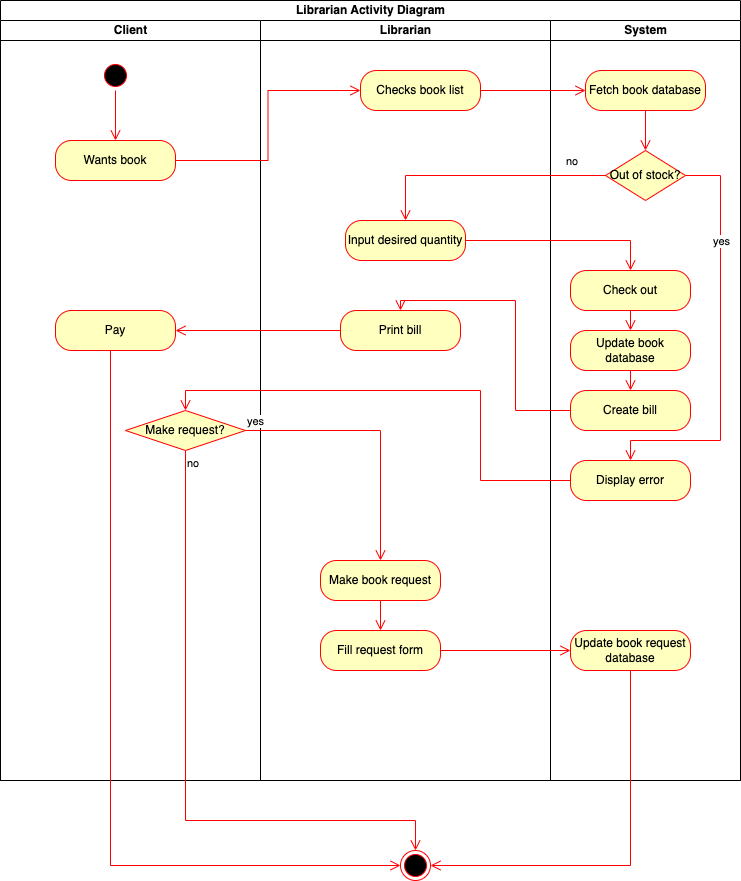

The diagram above was exported from draw.io. Its source (the exported page's mxGraphModel, read from the mxfile embedded in the PNG):
<mxGraphModel dx="1201" dy="1639" grid="1" gridSize="10" guides="1" tooltips="1" connect="1" arrows="1" fold="1" page="1" pageScale="1" pageWidth="850" pageHeight="1100" math="0" shadow="0">
  <root>
    <mxCell id="0" />
    <mxCell id="1" parent="0" />
    <mxCell id="-D2KeoUlWX_ZGyWNnqff-1" value="Librarian Activity Diagram" style="swimlane;childLayout=stackLayout;resizeParent=1;resizeParentMax=0;startSize=20;html=1;" vertex="1" parent="1">
      <mxGeometry x="240.00000000000045" y="-30" width="740" height="780" as="geometry" />
    </mxCell>
    <mxCell id="-D2KeoUlWX_ZGyWNnqff-2" value="Client" style="swimlane;startSize=20;html=1;" vertex="1" parent="-D2KeoUlWX_ZGyWNnqff-1">
      <mxGeometry y="20" width="260" height="760" as="geometry" />
    </mxCell>
    <mxCell id="-D2KeoUlWX_ZGyWNnqff-5" value="Wants book" style="rounded=1;whiteSpace=wrap;html=1;arcSize=40;fontColor=#000000;fillColor=#ffffc0;strokeColor=#ff0000;" vertex="1" parent="-D2KeoUlWX_ZGyWNnqff-2">
      <mxGeometry x="54.999999999999545" y="120" width="120" height="40" as="geometry" />
    </mxCell>
    <mxCell id="-D2KeoUlWX_ZGyWNnqff-9" value="" style="ellipse;html=1;shape=startState;fillColor=#000000;strokeColor=#ff0000;" vertex="1" parent="-D2KeoUlWX_ZGyWNnqff-2">
      <mxGeometry x="99.99999999999955" y="40" width="30" height="30" as="geometry" />
    </mxCell>
    <mxCell id="-D2KeoUlWX_ZGyWNnqff-10" value="" style="edgeStyle=orthogonalEdgeStyle;html=1;verticalAlign=bottom;endArrow=open;endSize=8;strokeColor=#ff0000;rounded=0;entryX=0.5;entryY=0;entryDx=0;entryDy=0;" edge="1" source="-D2KeoUlWX_ZGyWNnqff-9" parent="-D2KeoUlWX_ZGyWNnqff-2" target="-D2KeoUlWX_ZGyWNnqff-5">
      <mxGeometry relative="1" as="geometry">
        <mxPoint x="334.99999999999955" y="180" as="targetPoint" />
      </mxGeometry>
    </mxCell>
    <mxCell id="-D2KeoUlWX_ZGyWNnqff-27" value="Pay" style="rounded=1;whiteSpace=wrap;html=1;arcSize=40;fontColor=#000000;fillColor=#ffffc0;strokeColor=#ff0000;" vertex="1" parent="-D2KeoUlWX_ZGyWNnqff-2">
      <mxGeometry x="54.999999999999545" y="290" width="120" height="40" as="geometry" />
    </mxCell>
    <mxCell id="-D2KeoUlWX_ZGyWNnqff-39" value="Make request?" style="rhombus;whiteSpace=wrap;html=1;fontColor=#000000;fillColor=#ffffc0;strokeColor=#ff0000;" vertex="1" parent="-D2KeoUlWX_ZGyWNnqff-2">
      <mxGeometry x="125" y="390" width="120" height="40" as="geometry" />
    </mxCell>
    <mxCell id="-D2KeoUlWX_ZGyWNnqff-3" value="Librarian" style="swimlane;startSize=20;html=1;" vertex="1" parent="-D2KeoUlWX_ZGyWNnqff-1">
      <mxGeometry x="260" y="20" width="290" height="760" as="geometry" />
    </mxCell>
    <mxCell id="-D2KeoUlWX_ZGyWNnqff-7" value="Checks book list" style="rounded=1;whiteSpace=wrap;html=1;arcSize=40;fontColor=#000000;fillColor=#ffffc0;strokeColor=#ff0000;" vertex="1" parent="-D2KeoUlWX_ZGyWNnqff-3">
      <mxGeometry x="99.99999999999955" y="50" width="120" height="40" as="geometry" />
    </mxCell>
    <mxCell id="-D2KeoUlWX_ZGyWNnqff-16" value="Input desired quantity" style="rounded=1;whiteSpace=wrap;html=1;arcSize=40;fontColor=#000000;fillColor=#ffffc0;strokeColor=#ff0000;" vertex="1" parent="-D2KeoUlWX_ZGyWNnqff-3">
      <mxGeometry x="84.99999999999955" y="200" width="120" height="40" as="geometry" />
    </mxCell>
    <mxCell id="-D2KeoUlWX_ZGyWNnqff-23" value="Print bill" style="rounded=1;whiteSpace=wrap;html=1;arcSize=40;fontColor=#000000;fillColor=#ffffc0;strokeColor=#ff0000;" vertex="1" parent="-D2KeoUlWX_ZGyWNnqff-3">
      <mxGeometry x="79.99999999999955" y="290" width="120" height="40" as="geometry" />
    </mxCell>
    <mxCell id="-D2KeoUlWX_ZGyWNnqff-29" value="Make book request" style="rounded=1;whiteSpace=wrap;html=1;arcSize=40;fontColor=#000000;fillColor=#ffffc0;strokeColor=#ff0000;" vertex="1" parent="-D2KeoUlWX_ZGyWNnqff-3">
      <mxGeometry x="59.999999999999545" y="540" width="120" height="40" as="geometry" />
    </mxCell>
    <mxCell id="-D2KeoUlWX_ZGyWNnqff-30" value="" style="edgeStyle=orthogonalEdgeStyle;html=1;verticalAlign=bottom;endArrow=open;endSize=8;strokeColor=#ff0000;rounded=0;entryX=0.5;entryY=0;entryDx=0;entryDy=0;" edge="1" source="-D2KeoUlWX_ZGyWNnqff-29" parent="-D2KeoUlWX_ZGyWNnqff-3" target="-D2KeoUlWX_ZGyWNnqff-31">
      <mxGeometry relative="1" as="geometry">
        <mxPoint x="119.99999999999955" y="530" as="targetPoint" />
      </mxGeometry>
    </mxCell>
    <mxCell id="-D2KeoUlWX_ZGyWNnqff-31" value="Fill request form" style="rounded=1;whiteSpace=wrap;html=1;arcSize=40;fontColor=#000000;fillColor=#ffffc0;strokeColor=#ff0000;" vertex="1" parent="-D2KeoUlWX_ZGyWNnqff-3">
      <mxGeometry x="59.999999999999545" y="610" width="120" height="40" as="geometry" />
    </mxCell>
    <mxCell id="-D2KeoUlWX_ZGyWNnqff-4" value="System" style="swimlane;startSize=20;html=1;" vertex="1" parent="-D2KeoUlWX_ZGyWNnqff-1">
      <mxGeometry x="550" y="20" width="190" height="760" as="geometry" />
    </mxCell>
    <mxCell id="-D2KeoUlWX_ZGyWNnqff-11" value="Fetch book database" style="rounded=1;whiteSpace=wrap;html=1;arcSize=40;fontColor=#000000;fillColor=#ffffc0;strokeColor=#ff0000;" vertex="1" parent="-D2KeoUlWX_ZGyWNnqff-4">
      <mxGeometry x="34.999999999999545" y="50" width="120" height="40" as="geometry" />
    </mxCell>
    <mxCell id="-D2KeoUlWX_ZGyWNnqff-12" value="" style="edgeStyle=orthogonalEdgeStyle;html=1;verticalAlign=bottom;endArrow=open;endSize=8;strokeColor=#ff0000;rounded=0;entryX=0.5;entryY=0;entryDx=0;entryDy=0;" edge="1" source="-D2KeoUlWX_ZGyWNnqff-11" parent="-D2KeoUlWX_ZGyWNnqff-4" target="-D2KeoUlWX_ZGyWNnqff-13">
      <mxGeometry relative="1" as="geometry">
        <mxPoint x="94.99999999999955" y="170" as="targetPoint" />
      </mxGeometry>
    </mxCell>
    <mxCell id="-D2KeoUlWX_ZGyWNnqff-13" value="Out of stock?" style="rhombus;whiteSpace=wrap;html=1;fontColor=#000000;fillColor=#ffffc0;strokeColor=#ff0000;" vertex="1" parent="-D2KeoUlWX_ZGyWNnqff-4">
      <mxGeometry x="55" y="130" width="80" height="50" as="geometry" />
    </mxCell>
    <mxCell id="-D2KeoUlWX_ZGyWNnqff-19" value="Check out" style="rounded=1;whiteSpace=wrap;html=1;arcSize=40;fontColor=#000000;fillColor=#ffffc0;strokeColor=#ff0000;" vertex="1" parent="-D2KeoUlWX_ZGyWNnqff-4">
      <mxGeometry x="19.999999999999545" y="250" width="120" height="40" as="geometry" />
    </mxCell>
    <mxCell id="-D2KeoUlWX_ZGyWNnqff-21" value="Update book database" style="rounded=1;whiteSpace=wrap;html=1;arcSize=40;fontColor=#000000;fillColor=#ffffc0;strokeColor=#ff0000;" vertex="1" parent="-D2KeoUlWX_ZGyWNnqff-4">
      <mxGeometry x="19.999999999999545" y="310" width="120" height="40" as="geometry" />
    </mxCell>
    <mxCell id="-D2KeoUlWX_ZGyWNnqff-22" value="" style="edgeStyle=orthogonalEdgeStyle;html=1;verticalAlign=bottom;endArrow=open;endSize=8;strokeColor=#ff0000;rounded=0;entryX=0.5;entryY=0;entryDx=0;entryDy=0;" edge="1" source="-D2KeoUlWX_ZGyWNnqff-21" parent="-D2KeoUlWX_ZGyWNnqff-4" target="-D2KeoUlWX_ZGyWNnqff-25">
      <mxGeometry relative="1" as="geometry">
        <mxPoint x="79.99999999999955" y="430" as="targetPoint" />
      </mxGeometry>
    </mxCell>
    <mxCell id="-D2KeoUlWX_ZGyWNnqff-20" value="" style="edgeStyle=orthogonalEdgeStyle;html=1;verticalAlign=bottom;endArrow=open;endSize=8;strokeColor=#ff0000;rounded=0;entryX=0.5;entryY=0;entryDx=0;entryDy=0;" edge="1" source="-D2KeoUlWX_ZGyWNnqff-19" parent="-D2KeoUlWX_ZGyWNnqff-4" target="-D2KeoUlWX_ZGyWNnqff-21">
      <mxGeometry relative="1" as="geometry">
        <mxPoint x="79.99999999999955" y="410" as="targetPoint" />
      </mxGeometry>
    </mxCell>
    <mxCell id="-D2KeoUlWX_ZGyWNnqff-25" value="Create bill" style="rounded=1;whiteSpace=wrap;html=1;arcSize=40;fontColor=#000000;fillColor=#ffffc0;strokeColor=#ff0000;" vertex="1" parent="-D2KeoUlWX_ZGyWNnqff-4">
      <mxGeometry x="19.999999999999545" y="370" width="120" height="40" as="geometry" />
    </mxCell>
    <mxCell id="-D2KeoUlWX_ZGyWNnqff-33" value="Update book request database" style="rounded=1;whiteSpace=wrap;html=1;arcSize=40;fontColor=#000000;fillColor=#ffffc0;strokeColor=#ff0000;" vertex="1" parent="-D2KeoUlWX_ZGyWNnqff-4">
      <mxGeometry x="19.999999999999545" y="610" width="120" height="40" as="geometry" />
    </mxCell>
    <mxCell id="-D2KeoUlWX_ZGyWNnqff-36" value="Display error" style="rounded=1;whiteSpace=wrap;html=1;arcSize=40;fontColor=#000000;fillColor=#ffffc0;strokeColor=#ff0000;" vertex="1" parent="-D2KeoUlWX_ZGyWNnqff-4">
      <mxGeometry x="19.999999999999545" y="440" width="120" height="40" as="geometry" />
    </mxCell>
    <mxCell id="-D2KeoUlWX_ZGyWNnqff-38" value="" style="edgeStyle=orthogonalEdgeStyle;html=1;verticalAlign=bottom;endArrow=open;endSize=8;strokeColor=#ff0000;rounded=0;exitX=1;exitY=0.5;exitDx=0;exitDy=0;entryX=0.5;entryY=0;entryDx=0;entryDy=0;" edge="1" parent="-D2KeoUlWX_ZGyWNnqff-4" source="-D2KeoUlWX_ZGyWNnqff-13" target="-D2KeoUlWX_ZGyWNnqff-36">
      <mxGeometry relative="1" as="geometry">
        <mxPoint x="84.99999999999955" y="570" as="targetPoint" />
        <mxPoint x="85" y="510" as="sourcePoint" />
        <Array as="points">
          <mxPoint x="170" y="155" />
          <mxPoint x="170" y="420" />
          <mxPoint x="80" y="420" />
        </Array>
      </mxGeometry>
    </mxCell>
    <mxCell id="-D2KeoUlWX_ZGyWNnqff-44" value="yes" style="edgeLabel;html=1;align=center;verticalAlign=middle;resizable=0;points=[];" vertex="1" connectable="0" parent="-D2KeoUlWX_ZGyWNnqff-38">
      <mxGeometry x="-0.8683" y="-2" relative="1" as="geometry">
        <mxPoint x="8" y="63" as="offset" />
      </mxGeometry>
    </mxCell>
    <mxCell id="-D2KeoUlWX_ZGyWNnqff-6" value="" style="edgeStyle=orthogonalEdgeStyle;html=1;verticalAlign=bottom;endArrow=open;endSize=8;strokeColor=#ff0000;rounded=0;entryX=0;entryY=0.5;entryDx=0;entryDy=0;" edge="1" source="-D2KeoUlWX_ZGyWNnqff-5" parent="-D2KeoUlWX_ZGyWNnqff-1" target="-D2KeoUlWX_ZGyWNnqff-7">
      <mxGeometry relative="1" as="geometry">
        <mxPoint x="309.99999999999955" y="230" as="targetPoint" />
      </mxGeometry>
    </mxCell>
    <mxCell id="-D2KeoUlWX_ZGyWNnqff-8" value="" style="edgeStyle=orthogonalEdgeStyle;html=1;verticalAlign=bottom;endArrow=open;endSize=8;strokeColor=#ff0000;rounded=0;entryX=0;entryY=0.5;entryDx=0;entryDy=0;" edge="1" source="-D2KeoUlWX_ZGyWNnqff-7" parent="-D2KeoUlWX_ZGyWNnqff-1" target="-D2KeoUlWX_ZGyWNnqff-11">
      <mxGeometry relative="1" as="geometry">
        <mxPoint x="404.99999999999955" y="240" as="targetPoint" />
      </mxGeometry>
    </mxCell>
    <mxCell id="-D2KeoUlWX_ZGyWNnqff-14" value="no" style="edgeStyle=orthogonalEdgeStyle;html=1;align=left;verticalAlign=bottom;endArrow=open;endSize=8;strokeColor=#ff0000;rounded=0;entryX=0.5;entryY=0;entryDx=0;entryDy=0;" edge="1" source="-D2KeoUlWX_ZGyWNnqff-13" parent="-D2KeoUlWX_ZGyWNnqff-1" target="-D2KeoUlWX_ZGyWNnqff-16">
      <mxGeometry x="-0.6667" y="-5" relative="1" as="geometry">
        <mxPoint x="429.99999999999955" y="210" as="targetPoint" />
        <mxPoint as="offset" />
      </mxGeometry>
    </mxCell>
    <mxCell id="-D2KeoUlWX_ZGyWNnqff-17" value="" style="edgeStyle=orthogonalEdgeStyle;html=1;verticalAlign=bottom;endArrow=open;endSize=8;strokeColor=#ff0000;rounded=0;" edge="1" source="-D2KeoUlWX_ZGyWNnqff-16" parent="-D2KeoUlWX_ZGyWNnqff-1" target="-D2KeoUlWX_ZGyWNnqff-19">
      <mxGeometry relative="1" as="geometry">
        <mxPoint x="404.99999999999955" y="310" as="targetPoint" />
      </mxGeometry>
    </mxCell>
    <mxCell id="-D2KeoUlWX_ZGyWNnqff-26" value="" style="edgeStyle=orthogonalEdgeStyle;html=1;verticalAlign=bottom;endArrow=open;endSize=8;strokeColor=#ff0000;rounded=0;entryX=0.5;entryY=0;entryDx=0;entryDy=0;" edge="1" source="-D2KeoUlWX_ZGyWNnqff-25" parent="-D2KeoUlWX_ZGyWNnqff-1" target="-D2KeoUlWX_ZGyWNnqff-23">
      <mxGeometry relative="1" as="geometry">
        <mxPoint x="619.9999999999995" y="570" as="targetPoint" />
      </mxGeometry>
    </mxCell>
    <mxCell id="-D2KeoUlWX_ZGyWNnqff-24" value="" style="edgeStyle=orthogonalEdgeStyle;html=1;verticalAlign=bottom;endArrow=open;endSize=8;strokeColor=#ff0000;rounded=0;" edge="1" source="-D2KeoUlWX_ZGyWNnqff-23" parent="-D2KeoUlWX_ZGyWNnqff-1" target="-D2KeoUlWX_ZGyWNnqff-27">
      <mxGeometry relative="1" as="geometry">
        <mxPoint x="399.99999999999955" y="420" as="targetPoint" />
      </mxGeometry>
    </mxCell>
    <mxCell id="-D2KeoUlWX_ZGyWNnqff-32" value="" style="edgeStyle=orthogonalEdgeStyle;html=1;verticalAlign=bottom;endArrow=open;endSize=8;strokeColor=#ff0000;rounded=0;entryX=0;entryY=0.5;entryDx=0;entryDy=0;" edge="1" source="-D2KeoUlWX_ZGyWNnqff-31" parent="-D2KeoUlWX_ZGyWNnqff-1" target="-D2KeoUlWX_ZGyWNnqff-33">
      <mxGeometry relative="1" as="geometry">
        <mxPoint x="379.99999999999955" y="620" as="targetPoint" />
      </mxGeometry>
    </mxCell>
    <mxCell id="-D2KeoUlWX_ZGyWNnqff-40" value="yes" style="edgeStyle=orthogonalEdgeStyle;html=1;align=left;verticalAlign=bottom;endArrow=open;endSize=8;strokeColor=#ff0000;rounded=0;entryX=0.5;entryY=0;entryDx=0;entryDy=0;" edge="1" source="-D2KeoUlWX_ZGyWNnqff-39" parent="-D2KeoUlWX_ZGyWNnqff-1" target="-D2KeoUlWX_ZGyWNnqff-29">
      <mxGeometry x="-1" relative="1" as="geometry">
        <mxPoint x="419.99999999999955" y="620" as="targetPoint" />
      </mxGeometry>
    </mxCell>
    <mxCell id="-D2KeoUlWX_ZGyWNnqff-43" value="" style="edgeStyle=orthogonalEdgeStyle;html=1;verticalAlign=bottom;endArrow=open;endSize=8;strokeColor=#ff0000;rounded=0;exitX=0;exitY=0.5;exitDx=0;exitDy=0;entryX=0.5;entryY=0;entryDx=0;entryDy=0;" edge="1" parent="-D2KeoUlWX_ZGyWNnqff-1" source="-D2KeoUlWX_ZGyWNnqff-36" target="-D2KeoUlWX_ZGyWNnqff-39">
      <mxGeometry relative="1" as="geometry">
        <mxPoint x="380" y="490" as="targetPoint" />
        <mxPoint x="545" y="490" as="sourcePoint" />
        <Array as="points">
          <mxPoint x="480" y="480" />
          <mxPoint x="480" y="390" />
          <mxPoint x="185" y="390" />
        </Array>
      </mxGeometry>
    </mxCell>
    <mxCell id="-D2KeoUlWX_ZGyWNnqff-18" value="" style="ellipse;html=1;shape=endState;fillColor=#000000;strokeColor=#ff0000;direction=south;" vertex="1" parent="1">
      <mxGeometry x="640" y="820" width="30" height="30" as="geometry" />
    </mxCell>
    <mxCell id="-D2KeoUlWX_ZGyWNnqff-34" value="" style="edgeStyle=orthogonalEdgeStyle;html=1;verticalAlign=bottom;endArrow=open;endSize=8;strokeColor=#ff0000;rounded=0;entryX=0.5;entryY=0;entryDx=0;entryDy=0;" edge="1" source="-D2KeoUlWX_ZGyWNnqff-33" parent="1" target="-D2KeoUlWX_ZGyWNnqff-18">
      <mxGeometry relative="1" as="geometry">
        <mxPoint x="870" y="620" as="targetPoint" />
        <Array as="points">
          <mxPoint x="870" y="835" />
        </Array>
      </mxGeometry>
    </mxCell>
    <mxCell id="-D2KeoUlWX_ZGyWNnqff-28" value="" style="edgeStyle=orthogonalEdgeStyle;html=1;verticalAlign=bottom;endArrow=open;endSize=8;strokeColor=#ff0000;rounded=0;" edge="1" source="-D2KeoUlWX_ZGyWNnqff-27" parent="1" target="-D2KeoUlWX_ZGyWNnqff-18">
      <mxGeometry relative="1" as="geometry">
        <mxPoint x="340" y="370" as="targetPoint" />
        <Array as="points">
          <mxPoint x="350" y="835" />
        </Array>
      </mxGeometry>
    </mxCell>
    <mxCell id="-D2KeoUlWX_ZGyWNnqff-41" value="no" style="edgeStyle=orthogonalEdgeStyle;html=1;align=left;verticalAlign=top;endArrow=open;endSize=8;strokeColor=#ff0000;rounded=0;exitX=0.5;exitY=1;exitDx=0;exitDy=0;" edge="1" source="-D2KeoUlWX_ZGyWNnqff-39" parent="1" target="-D2KeoUlWX_ZGyWNnqff-18">
      <mxGeometry x="-1" relative="1" as="geometry">
        <mxPoint x="520" y="670" as="targetPoint" />
        <Array as="points">
          <mxPoint x="425" y="790" />
          <mxPoint x="655" y="790" />
        </Array>
      </mxGeometry>
    </mxCell>
  </root>
</mxGraphModel>